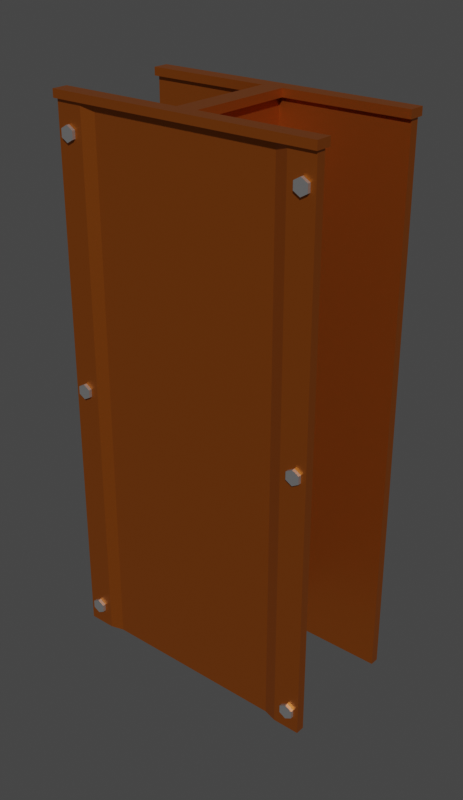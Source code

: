 # Source: Torre_de_ferro2.blend  (saved by Blender 2.90.8; exported with 4.5.12 LTS)
import bpy
from mathutils import Matrix  # noqa: F401  (used for matrix-valued properties, if any)

bpy.ops.wm.read_factory_settings(use_empty=True)
scene = bpy.context.scene
scene.name = 'Scene'

# ---- collections
col_collection = bpy.data.collections.new('Collection'); scene.collection.children.link(col_collection)

# ---- materials (node trees are filled in below, after node groups)
mat_metal = bpy.data.materials.new('Metal')
mat_metal.use_transparent_shadow = False
mat_metal_2 = bpy.data.materials.new('Metal 2')
mat_metal_2.use_transparent_shadow = False

# ---- material node trees
mat_metal.use_nodes = True; mat_metal.node_tree.nodes.clear()
_N = mat_metal.node_tree.nodes; _L = mat_metal.node_tree.links
n0 = _N.new('ShaderNodeBsdfPrincipled'); n0.name = 'Principled BSDF'; n0.location = (10, 300)
n0.distribution = 'GGX'
n0.subsurface_method = 'BURLEY'
n0.inputs[0].default_value = (0.5048, 0.1304, 0.0143, 1.0)
n0.inputs[1].default_value = 0.797
n0.inputs[2].default_value = 0.3909
n0.inputs[3].default_value = 1.45
n0.inputs[13].default_value = 0.3091
n0.inputs[27].default_value = (0.0, 0.0, 0.0, 1.0)
n0.inputs[28].default_value = 1.0
n1 = _N.new('ShaderNodeOutputMaterial'); n1.name = 'Material Output'; n1.location = (300, 300)
_L.new(n0.outputs[0], n1.inputs[0])
n1.is_active_output = True
mat_metal_2.use_nodes = True; mat_metal_2.node_tree.nodes.clear()
_N = mat_metal_2.node_tree.nodes; _L = mat_metal_2.node_tree.links
n0 = _N.new('ShaderNodeBsdfPrincipled'); n0.name = 'Principled BSDF'; n0.location = (10, 300)
n0.distribution = 'GGX'
n0.subsurface_method = 'BURLEY'
n0.inputs[0].default_value = (0.4991, 0.4991, 0.4991, 1.0)
n0.inputs[1].default_value = 0.797
n0.inputs[2].default_value = 0.3909
n0.inputs[3].default_value = 1.45
n0.inputs[13].default_value = 0.3091
n0.inputs[27].default_value = (0.0, 0.0, 0.0, 1.0)
n0.inputs[28].default_value = 1.0
n1 = _N.new('ShaderNodeOutputMaterial'); n1.name = 'Material Output'; n1.location = (300, 300)
_L.new(n0.outputs[0], n1.inputs[0])
n1.is_active_output = True

# ---- world
world_world = bpy.data.worlds.new('World'); scene.world = world_world
world_world.use_nodes = True; world_world.node_tree.nodes.clear()
_N = world_world.node_tree.nodes; _L = world_world.node_tree.links
n0 = _N.new('ShaderNodeOutputWorld'); n0.name = 'World Output'; n0.location = (300, 300)
n1 = _N.new('ShaderNodeBackground'); n1.name = 'Background'; n1.location = (10, 300)
n1.inputs[0].default_value = (0.05088, 0.05088, 0.05088, 1.0)
_L.new(n1.outputs[0], n0.inputs[0])
n0.is_active_output = True
world_world.color = (0.05088, 0.05088, 0.05088)
world_world.use_sun_shadow = False
world_world.sun_shadow_jitter_overblur = 0.0

# ---- meshes
me_cube_051 = bpy.data.meshes.new('Cube.051')
me_cube_051.from_pydata([(0.0655, -0.865, 8.127), (0.0655, -0.865, 1.192e-07), (-0.0695, -0.865, 8.127), (-0.0695, -0.865, 1.192e-07), (0.0655, 0.865, 8.127), (0.0655, 0.865, 1.192e-07), (-0.0695, 0.865, 8.127), (-0.0695, 0.865, 1.192e-07), (-2.013, -1.0, 5.96e-08), (-2.013, -1.0, 8.127), (-2.013, -0.865, 5.96e-08), (-2.013, -0.865, 8.127), (2.014, -1.0, 5.96e-08), (2.014, -1.0, 8.127), (2.014, -0.865, 5.96e-08), (2.014, -0.865, 8.127), (-1.828, -1.0, 0.4263), (-1.828, -1.047, 0.4263), (-1.728, -1.0, 0.3686), (-1.728, -1.047, 0.3686), (-1.728, -1.0, 0.2532), (-1.728, -1.047, 0.2532), (-1.828, -1.0, 0.1954), (-1.828, -1.047, 0.1954), (-1.928, -1.0, 0.2532), (-1.928, -1.047, 0.2532), (-1.928, -1.0, 0.3686), (-1.928, -1.047, 0.3686), (-1.828, -1.0, 4.177), (-1.828, -1.047, 4.177), (-1.728, -1.0, 4.119), (-1.728, -1.047, 4.119), (-1.728, -1.0, 4.003), (-1.728, -1.047, 4.003), (-1.828, -1.0, 3.946), (-1.828, -1.047, 3.946), (-1.928, -1.0, 4.003), (-1.928, -1.047, 4.003), (-1.928, -1.0, 4.119), (-1.928, -1.047, 4.119), (-1.828, -1.0, 7.819), (-1.828, -1.047, 7.819), (-1.728, -1.0, 7.761), (-1.728, -1.047, 7.761), (-1.728, -1.0, 7.646), (-1.728, -1.047, 7.646), (-1.828, -1.0, 7.588), (-1.828, -1.047, 7.588), (-1.928, -1.0, 7.646), (-1.928, -1.047, 7.646), (-1.928, -1.0, 7.761), (-1.928, -1.047, 7.761), (1.835, -1.0, 0.4263), (1.835, -1.047, 0.4263), (1.935, -1.0, 0.3686), (1.935, -1.047, 0.3686), (1.935, -1.0, 0.2532), (1.935, -1.047, 0.2532), (1.835, -1.0, 0.1954), (1.835, -1.047, 0.1954), (1.735, -1.0, 0.2532), (1.735, -1.047, 0.2532), (1.735, -1.0, 0.3686), (1.735, -1.047, 0.3686), (1.835, -1.0, 4.177), (1.835, -1.047, 4.177), (1.935, -1.0, 4.119), (1.935, -1.047, 4.119), (1.935, -1.0, 4.003), (1.935, -1.047, 4.003), (1.835, -1.0, 3.946), (1.835, -1.047, 3.946), (1.735, -1.0, 4.003), (1.735, -1.047, 4.003), (1.735, -1.0, 4.119), (1.735, -1.047, 4.119), (1.835, -1.0, 7.819), (1.835, -1.047, 7.819), (1.935, -1.0, 7.761), (1.935, -1.047, 7.761), (1.935, -1.0, 7.646), (1.935, -1.047, 7.646), (1.835, -1.0, 7.588), (1.835, -1.047, 7.588), (1.735, -1.0, 7.646), (1.735, -1.047, 7.646), (1.735, -1.0, 7.761), (1.735, -1.047, 7.761), (-1.828, 1.047, 0.4263), (-1.828, 1.0, 0.4263), (-1.728, 1.047, 0.3686), (-1.728, 1.0, 0.3686), (-1.728, 1.047, 0.2532), (-1.728, 1.0, 0.2532), (-1.828, 1.047, 0.1954), (-1.828, 1.0, 0.1954), (-1.928, 1.047, 0.2532), (-1.928, 1.0, 0.2532), (-1.928, 1.047, 0.3686), (-1.928, 1.0, 0.3686), (-1.828, 1.047, 4.177), (-1.828, 1.0, 4.177), (-1.728, 1.047, 4.119), (-1.728, 1.0, 4.119), (-1.728, 1.047, 4.003), (-1.728, 1.0, 4.003), (-1.828, 1.047, 3.946), (-1.828, 1.0, 3.946), (-1.928, 1.047, 4.003), (-1.928, 1.0, 4.003), (-1.928, 1.047, 4.119), (-1.928, 1.0, 4.119), (-1.828, 1.047, 7.819), (-1.828, 1.0, 7.819), (-1.728, 1.047, 7.761), (-1.728, 1.0, 7.761), (-1.728, 1.047, 7.646), (-1.728, 1.0, 7.646), (-1.828, 1.047, 7.588), (-1.828, 1.0, 7.588), (-1.928, 1.047, 7.646), (-1.928, 1.0, 7.646), (-1.928, 1.047, 7.761), (-1.928, 1.0, 7.761), (1.835, 1.047, 0.4263), (1.835, 1.0, 0.4263), (1.935, 1.047, 0.3686), (1.935, 1.0, 0.3686), (1.935, 1.047, 0.2532), (1.935, 1.0, 0.2532), (1.835, 1.047, 0.1954), (1.835, 1.0, 0.1954), (1.735, 1.047, 0.2532), (1.735, 1.0, 0.2532), (1.735, 1.047, 0.3686), (1.735, 1.0, 0.3686), (1.835, 1.047, 4.177), (1.835, 1.0, 4.177), (1.935, 1.047, 4.119), (1.935, 1.0, 4.119), (1.935, 1.047, 4.003), (1.935, 1.0, 4.003), (1.835, 1.047, 3.946), (1.835, 1.0, 3.946), (1.735, 1.047, 4.003), (1.735, 1.0, 4.003), (1.735, 1.047, 4.119), (1.735, 1.0, 4.119), (1.835, 1.047, 7.819), (1.835, 1.0, 7.819), (1.935, 1.047, 7.761), (1.935, 1.0, 7.761), (1.935, 1.047, 7.646), (1.935, 1.0, 7.646), (1.835, 1.047, 7.588), (1.835, 1.0, 7.588), (1.735, 1.047, 7.646), (1.735, 1.0, 7.646), (1.735, 1.047, 7.761), (1.735, 1.0, 7.761), (1.611, -0.865, 5.96e-08), (-1.61, -0.865, 5.96e-08), (-1.61, -0.865, 8.127), (1.611, -0.865, 8.127), (-1.61, -1.0, 5.96e-08), (1.611, -1.0, 5.96e-08), (1.611, -1.0, 8.127), (-1.61, -1.0, 8.127), (1.415, -0.865, 5.96e-08), (-1.414, -0.865, 5.96e-08), (-1.414, -0.865, 8.127), (1.415, -0.865, 8.127), (-1.414, -0.9436, 5.96e-08), (1.415, -0.9436, 5.96e-08), (1.415, -0.9436, 8.127), (-1.414, -0.9436, 8.127), (2.014, 1.0, 5.96e-08), (2.014, 1.0, 8.127), (2.014, 0.865, 5.96e-08), (2.014, 0.865, 8.127), (-2.013, 1.0, 5.96e-08), (-2.013, 1.0, 8.127), (-2.013, 0.865, 5.96e-08), (-2.013, 0.865, 8.127), (-1.61, 0.865, 5.96e-08), (1.611, 0.865, 5.96e-08), (1.611, 0.865, 8.127), (-1.61, 0.865, 8.127), (1.611, 1.0, 5.96e-08), (-1.61, 1.0, 5.96e-08), (-1.61, 1.0, 8.127), (1.611, 1.0, 8.127), (-1.414, 0.865, 5.96e-08), (1.415, 0.865, 5.96e-08), (1.415, 0.865, 8.127), (-1.414, 0.865, 8.127), (1.415, 0.9436, 5.96e-08), (-1.414, 0.9436, 5.96e-08), (-1.414, 0.9436, 8.127), (1.415, 0.9436, 8.127), (-0.1649, -1.048, 8.127), (0.1579, -1.048, 8.127), (-0.1649, 1.048, 8.127), (0.1579, 1.048, 8.127), (-0.1649, 1.048, 8.244), (-0.1649, -1.048, 8.244), (0.1579, -1.048, 8.244), (0.1579, 1.048, 8.244), (-0.1649, 0.8081, 8.127), (-0.1649, -0.8081, 8.127), (0.1579, -0.8081, 8.127), (0.1579, 0.8081, 8.127), (-0.1649, 0.8081, 8.244), (-0.1649, -0.8081, 8.244), (0.1579, -0.8081, 8.244), (0.1579, 0.8081, 8.244), (-2.039, -0.8081, 8.127), (-2.039, -1.048, 8.127), (2.04, 0.8081, 8.127), (2.04, 1.048, 8.127), (-2.039, -0.8081, 8.244), (-2.039, -1.048, 8.244), (2.04, 0.8081, 8.244), (2.04, 1.048, 8.244), (-2.039, 1.048, 8.127), (-2.039, 1.048, 8.244), (2.04, -1.048, 8.127), (2.04, -1.048, 8.244), (-2.039, 0.8081, 8.127), (2.04, -0.8081, 8.127), (-2.039, 0.8081, 8.244), (2.04, -0.8081, 8.244)], [], [(0, 4, 6, 2), (5, 1, 3, 7), (3, 2, 6, 7), (1, 0, 2, 3), (5, 4, 0, 1), (7, 6, 4, 5), (8, 9, 11, 10), (160, 163, 15, 14), (14, 15, 13, 12), (164, 167, 9, 8), (160, 14, 12, 165), (162, 11, 9, 167), (16, 17, 19, 18), (18, 19, 21, 20), (20, 21, 23, 22), (22, 23, 25, 24), (19, 17, 27, 25, 23, 21), (24, 25, 27, 26), (26, 27, 17, 16), (16, 18, 20, 22, 24, 26), (28, 29, 31, 30), (30, 31, 33, 32), (32, 33, 35, 34), (34, 35, 37, 36), (31, 29, 39, 37, 35, 33), (36, 37, 39, 38), (38, 39, 29, 28), (28, 30, 32, 34, 36, 38), (40, 41, 43, 42), (42, 43, 45, 44), (44, 45, 47, 46), (46, 47, 49, 48), (43, 41, 51, 49, 47, 45), (48, 49, 51, 50), (50, 51, 41, 40), (40, 42, 44, 46, 48, 50), (52, 53, 55, 54), (54, 55, 57, 56), (56, 57, 59, 58), (58, 59, 61, 60), (55, 53, 63, 61, 59, 57), (60, 61, 63, 62), (62, 63, 53, 52), (52, 54, 56, 58, 60, 62), (64, 65, 67, 66), (66, 67, 69, 68), (68, 69, 71, 70), (70, 71, 73, 72), (67, 65, 75, 73, 71, 69), (72, 73, 75, 74), (74, 75, 65, 64), (64, 66, 68, 70, 72, 74), (76, 77, 79, 78), (78, 79, 81, 80), (80, 81, 83, 82), (82, 83, 85, 84), (79, 77, 87, 85, 83, 81), (84, 85, 87, 86), (86, 87, 77, 76), (76, 78, 80, 82, 84, 86), (88, 89, 91, 90), (90, 91, 93, 92), (92, 93, 95, 94), (94, 95, 97, 96), (91, 89, 99, 97, 95, 93), (96, 97, 99, 98), (98, 99, 89, 88), (88, 90, 92, 94, 96, 98), (100, 101, 103, 102), (102, 103, 105, 104), (104, 105, 107, 106), (106, 107, 109, 108), (103, 101, 111, 109, 107, 105), (108, 109, 111, 110), (110, 111, 101, 100), (100, 102, 104, 106, 108, 110), (112, 113, 115, 114), (114, 115, 117, 116), (116, 117, 119, 118), (118, 119, 121, 120), (115, 113, 123, 121, 119, 117), (120, 121, 123, 122), (122, 123, 113, 112), (112, 114, 116, 118, 120, 122), (124, 125, 127, 126), (126, 127, 129, 128), (128, 129, 131, 130), (130, 131, 133, 132), (127, 125, 135, 133, 131, 129), (132, 133, 135, 134), (134, 135, 125, 124), (124, 126, 128, 130, 132, 134), (136, 137, 139, 138), (138, 139, 141, 140), (140, 141, 143, 142), (142, 143, 145, 144), (139, 137, 147, 145, 143, 141), (144, 145, 147, 146), (146, 147, 137, 136), (136, 138, 140, 142, 144, 146), (148, 149, 151, 150), (150, 151, 153, 152), (152, 153, 155, 154), (154, 155, 157, 156), (151, 149, 159, 157, 155, 153), (156, 157, 159, 158), (158, 159, 149, 148), (148, 150, 152, 154, 156, 158), (15, 163, 166, 13), (170, 162, 167, 175), (10, 161, 164, 8), (168, 160, 165, 173), (12, 13, 166, 165), (172, 175, 167, 164), (10, 11, 162, 161), (168, 171, 163, 160), (161, 162, 170, 169), (169, 170, 171, 168), (165, 166, 174, 173), (173, 174, 175, 172), (161, 169, 172, 164), (169, 168, 173, 172), (163, 171, 174, 166), (171, 170, 175, 174), (176, 177, 179, 178), (184, 187, 183, 182), (182, 183, 181, 180), (188, 191, 177, 176), (184, 182, 180, 189), (186, 179, 177, 191), (183, 187, 190, 181), (194, 186, 191, 199), (178, 185, 188, 176), (192, 184, 189, 197), (180, 181, 190, 189), (196, 199, 191, 188), (178, 179, 186, 185), (192, 195, 187, 184), (185, 186, 194, 193), (193, 194, 195, 192), (189, 190, 198, 197), (197, 198, 199, 196), (185, 193, 196, 188), (193, 192, 197, 196), (187, 195, 198, 190), (195, 194, 199, 198), (208, 202, 203, 211), (212, 215, 207, 204), (203, 202, 204, 207), (200, 201, 206, 205), (204, 202, 224, 225), (209, 200, 217, 216), (210, 214, 231, 229), (208, 209, 213, 212), (201, 210, 229, 226), (210, 211, 215, 214), (205, 206, 214, 213), (213, 214, 215, 212), (200, 209, 210, 201), (209, 208, 211, 210), (218, 219, 223, 222), (216, 217, 221, 220), (224, 228, 230, 225), (226, 229, 231, 227), (215, 211, 218, 222), (212, 204, 225, 230), (203, 207, 223, 219), (211, 203, 219, 218), (206, 201, 226, 227), (214, 206, 227, 231), (200, 205, 221, 217), (205, 213, 220, 221), (202, 208, 228, 224), (208, 212, 230, 228), (207, 215, 222, 223), (213, 209, 216, 220)])
me_cube_051.polygons.foreach_set('material_index', [0, 0, 0, 0, 0, 0, 0, 0, 0, 0, 0, 0, 1, 1, 1, 1, 1, 1, 1, 1, 1, 1, 1, 1, 1, 1, 1, 1, 1, 1, 1, 1, 1, 1, 1, 1, 1, 1, 1, 1, 1, 1, 1, 1, 1, 1, 1, 1, 1, 1, 1, 1, 1, 1, 1, 1, 1, 1, 1, 1, 1, 1, 1, 1, 1, 1, 1, 1, 1, 1, 1, 1, 1, 1, 1, 1, 1, 1, 1, 1, 1, 1, 1, 1, 1, 1, 1, 1, 1, 1, 1, 1, 1, 1, 1, 1, 1, 1, 1, 1, 1, 1, 1, 1, 1, 1, 1, 1, 0, 0, 0, 0, 0, 0, 0, 0, 0, 0, 0, 0, 0, 0, 0, 0, 0, 0, 0, 0, 0, 0, 0, 0, 0, 0, 0, 0, 0, 0, 0, 0, 0, 0, 0, 0, 0, 0, 0, 0, 0, 0, 0, 0, 0, 0, 0, 0, 0, 0, 0, 0, 0, 0, 0, 0, 0, 0, 0, 0, 0, 0, 0, 0, 0, 0, 0, 0])
_uv = me_cube_051.uv_layers.new(name='UVMap')
_uv.uv.foreach_set('vector', [0.625, 0.5, 0.875, 0.5, 0.875, 0.75, 0.625, 0.75, 0.125, 0.5, 0.375, 0.5, 0.375, 0.75, 0.125, 0.75, 0.375, 0.75, 0.625, 0.75, 0.625, 1.0, 0.375, 1.0, 0.375, 0.5, 0.625, 0.5, 0.625, 0.75, 0.375, 0.75, 0.375, 0.25, 0.625, 0.25, 0.625, 0.5, 0.375, 0.5, 0.375, 0.0, 0.625, 0.0, 0.625, 0.25, 0.375, 0.25, 0.375, 0.0, 0.625, 0.0, 0.625, 0.25, 0.375, 0.25, 0.375, 0.4167, 0.625, 0.4167, 0.625, 0.5, 0.375, 0.5, 0.375, 0.5, 0.625, 0.5, 0.625, 0.75, 0.375, 0.75, 0.375, 0.9167, 0.625, 0.9167, 0.625, 1.0, 0.375, 1.0, 0.2917, 0.5, 0.375, 0.5, 0.375, 0.75, 0.2917, 0.75, 0.7917, 0.5, 0.875, 0.5, 0.875, 0.75, 0.7917, 0.75, 1.0, 0.5, 1.0, 1.0, 0.8333, 1.0, 0.8333, 0.5, 0.8333, 0.5, 0.8333, 1.0, 0.6667, 1.0, 0.6667, 0.5, 0.6667, 0.5, 0.6667, 1.0, 0.5, 1.0, 0.5, 0.5, 0.5, 0.5, 0.5, 1.0, 0.3333, 1.0, 0.3333, 0.5, 0.4578, 0.37, 0.25, 0.49, 0.04215, 0.37, 0.04215, 0.13, 0.25, 0.01, 0.4578, 0.13, 0.3333, 0.5, 0.3333, 1.0, 0.1667, 1.0, 0.1667, 0.5, 0.1667, 0.5, 0.1667, 1.0, -8.941e-08, 1.0, -8.941e-08, 0.5, 0.75, 0.49, 0.9578, 0.37, 0.9578, 0.13, 0.75, 0.01, 0.5422, 0.13, 0.5422, 0.37, 1.0, 0.5, 1.0, 1.0, 0.8333, 1.0, 0.8333, 0.5, 0.8333, 0.5, 0.8333, 1.0, 0.6667, 1.0, 0.6667, 0.5, 0.6667, 0.5, 0.6667, 1.0, 0.5, 1.0, 0.5, 0.5, 0.5, 0.5, 0.5, 1.0, 0.3333, 1.0, 0.3333, 0.5, 0.4578, 0.37, 0.25, 0.49, 0.04215, 0.37, 0.04215, 0.13, 0.25, 0.01, 0.4578, 0.13, 0.3333, 0.5, 0.3333, 1.0, 0.1667, 1.0, 0.1667, 0.5, 0.1667, 0.5, 0.1667, 1.0, -8.941e-08, 1.0, -8.941e-08, 0.5, 0.75, 0.49, 0.9578, 0.37, 0.9578, 0.13, 0.75, 0.01, 0.5422, 0.13, 0.5422, 0.37, 1.0, 0.5, 1.0, 1.0, 0.8333, 1.0, 0.8333, 0.5, 0.8333, 0.5, 0.8333, 1.0, 0.6667, 1.0, 0.6667, 0.5, 0.6667, 0.5, 0.6667, 1.0, 0.5, 1.0, 0.5, 0.5, 0.5, 0.5, 0.5, 1.0, 0.3333, 1.0, 0.3333, 0.5, 0.4578, 0.37, 0.25, 0.49, 0.04215, 0.37, 0.04215, 0.13, 0.25, 0.01, 0.4578, 0.13, 0.3333, 0.5, 0.3333, 1.0, 0.1667, 1.0, 0.1667, 0.5, 0.1667, 0.5, 0.1667, 1.0, -8.941e-08, 1.0, -8.941e-08, 0.5, 0.75, 0.49, 0.9578, 0.37, 0.9578, 0.13, 0.75, 0.01, 0.5422, 0.13, 0.5422, 0.37, 1.0, 0.5, 1.0, 1.0, 0.8333, 1.0, 0.8333, 0.5, 0.8333, 0.5, 0.8333, 1.0, 0.6667, 1.0, 0.6667, 0.5, 0.6667, 0.5, 0.6667, 1.0, 0.5, 1.0, 0.5, 0.5, 0.5, 0.5, 0.5, 1.0, 0.3333, 1.0, 0.3333, 0.5, 0.4578, 0.37, 0.25, 0.49, 0.04215, 0.37, 0.04215, 0.13, 0.25, 0.01, 0.4578, 0.13, 0.3333, 0.5, 0.3333, 1.0, 0.1667, 1.0, 0.1667, 0.5, 0.1667, 0.5, 0.1667, 1.0, -8.941e-08, 1.0, -8.941e-08, 0.5, 0.75, 0.49, 0.9578, 0.37, 0.9578, 0.13, 0.75, 0.01, 0.5422, 0.13, 0.5422, 0.37, 1.0, 0.5, 1.0, 1.0, 0.8333, 1.0, 0.8333, 0.5, 0.8333, 0.5, 0.8333, 1.0, 0.6667, 1.0, 0.6667, 0.5, 0.6667, 0.5, 0.6667, 1.0, 0.5, 1.0, 0.5, 0.5, 0.5, 0.5, 0.5, 1.0, 0.3333, 1.0, 0.3333, 0.5, 0.4578, 0.37, 0.25, 0.49, 0.04215, 0.37, 0.04215, 0.13, 0.25, 0.01, 0.4578, 0.13, 0.3333, 0.5, 0.3333, 1.0, 0.1667, 1.0, 0.1667, 0.5, 0.1667, 0.5, 0.1667, 1.0, -8.941e-08, 1.0, -8.941e-08, 0.5, 0.75, 0.49, 0.9578, 0.37, 0.9578, 0.13, 0.75, 0.01, 0.5422, 0.13, 0.5422, 0.37, 1.0, 0.5, 1.0, 1.0, 0.8333, 1.0, 0.8333, 0.5, 0.8333, 0.5, 0.8333, 1.0, 0.6667, 1.0, 0.6667, 0.5, 0.6667, 0.5, 0.6667, 1.0, 0.5, 1.0, 0.5, 0.5, 0.5, 0.5, 0.5, 1.0, 0.3333, 1.0, 0.3333, 0.5, 0.4578, 0.37, 0.25, 0.49, 0.04215, 0.37, 0.04215, 0.13, 0.25, 0.01, 0.4578, 0.13, 0.3333, 0.5, 0.3333, 1.0, 0.1667, 1.0, 0.1667, 0.5, 0.1667, 0.5, 0.1667, 1.0, -8.941e-08, 1.0, -8.941e-08, 0.5, 0.75, 0.49, 0.9578, 0.37, 0.9578, 0.13, 0.75, 0.01, 0.5422, 0.13, 0.5422, 0.37, 1.0, 0.5, 1.0, 1.0, 0.8333, 1.0, 0.8333, 0.5, 0.8333, 0.5, 0.8333, 1.0, 0.6667, 1.0, 0.6667, 0.5, 0.6667, 0.5, 0.6667, 1.0, 0.5, 1.0, 0.5, 0.5, 0.5, 0.5, 0.5, 1.0, 0.3333, 1.0, 0.3333, 0.5, 0.4578, 0.37, 0.25, 0.49, 0.04215, 0.37, 0.04215, 0.13, 0.25, 0.01, 0.4578, 0.13, 0.3333, 0.5, 0.3333, 1.0, 0.1667, 1.0, 0.1667, 0.5, 0.1667, 0.5, 0.1667, 1.0, -8.941e-08, 1.0, -8.941e-08, 0.5, 0.75, 0.49, 0.9578, 0.37, 0.9578, 0.13, 0.75, 0.01, 0.5422, 0.13, 0.5422, 0.37, 1.0, 0.5, 1.0, 1.0, 0.8333, 1.0, 0.8333, 0.5, 0.8333, 0.5, 0.8333, 1.0, 0.6667, 1.0, 0.6667, 0.5, 0.6667, 0.5, 0.6667, 1.0, 0.5, 1.0, 0.5, 0.5, 0.5, 0.5, 0.5, 1.0, 0.3333, 1.0, 0.3333, 0.5, 0.4578, 0.37, 0.25, 0.49, 0.04215, 0.37, 0.04215, 0.13, 0.25, 0.01, 0.4578, 0.13, 0.3333, 0.5, 0.3333, 1.0, 0.1667, 1.0, 0.1667, 0.5, 0.1667, 0.5, 0.1667, 1.0, -8.941e-08, 1.0, -8.941e-08, 0.5, 0.75, 0.49, 0.9578, 0.37, 0.9578, 0.13, 0.75, 0.01, 0.5422, 0.13, 0.5422, 0.37, 1.0, 0.5, 1.0, 1.0, 0.8333, 1.0, 0.8333, 0.5, 0.8333, 0.5, 0.8333, 1.0, 0.6667, 1.0, 0.6667, 0.5, 0.6667, 0.5, 0.6667, 1.0, 0.5, 1.0, 0.5, 0.5, 0.5, 0.5, 0.5, 1.0, 0.3333, 1.0, 0.3333, 0.5, 0.4578, 0.37, 0.25, 0.49, 0.04215, 0.37, 0.04215, 0.13, 0.25, 0.01, 0.4578, 0.13, 0.3333, 0.5, 0.3333, 1.0, 0.1667, 1.0, 0.1667, 0.5, 0.1667, 0.5, 0.1667, 1.0, -8.941e-08, 1.0, -8.941e-08, 0.5, 0.75, 0.49, 0.9578, 0.37, 0.9578, 0.13, 0.75, 0.01, 0.5422, 0.13, 0.5422, 0.37, 1.0, 0.5, 1.0, 1.0, 0.8333, 1.0, 0.8333, 0.5, 0.8333, 0.5, 0.8333, 1.0, 0.6667, 1.0, 0.6667, 0.5, 0.6667, 0.5, 0.6667, 1.0, 0.5, 1.0, 0.5, 0.5, 0.5, 0.5, 0.5, 1.0, 0.3333, 1.0, 0.3333, 0.5, 0.4578, 0.37, 0.25, 0.49, 0.04215, 0.37, 0.04215, 0.13, 0.25, 0.01, 0.4578, 0.13, 0.3333, 0.5, 0.3333, 1.0, 0.1667, 1.0, 0.1667, 0.5, 0.1667, 0.5, 0.1667, 1.0, -8.941e-08, 1.0, -8.941e-08, 0.5, 0.75, 0.49, 0.9578, 0.37, 0.9578, 0.13, 0.75, 0.01, 0.5422, 0.13, 0.5422, 0.37, 1.0, 0.5, 1.0, 1.0, 0.8333, 1.0, 0.8333, 0.5, 0.8333, 0.5, 0.8333, 1.0, 0.6667, 1.0, 0.6667, 0.5, 0.6667, 0.5, 0.6667, 1.0, 0.5, 1.0, 0.5, 0.5, 0.5, 0.5, 0.5, 1.0, 0.3333, 1.0, 0.3333, 0.5, 0.4578, 0.37, 0.25, 0.49, 0.04215, 0.37, 0.04215, 0.13, 0.25, 0.01, 0.4578, 0.13, 0.3333, 0.5, 0.3333, 1.0, 0.1667, 1.0, 0.1667, 0.5, 0.1667, 0.5, 0.1667, 1.0, -8.941e-08, 1.0, -8.941e-08, 0.5, 0.75, 0.49, 0.9578, 0.37, 0.9578, 0.13, 0.75, 0.01, 0.5422, 0.13, 0.5422, 0.37, 1.0, 0.5, 1.0, 1.0, 0.8333, 1.0, 0.8333, 0.5, 0.8333, 0.5, 0.8333, 1.0, 0.6667, 1.0, 0.6667, 0.5, 0.6667, 0.5, 0.6667, 1.0, 0.5, 1.0, 0.5, 0.5, 0.5, 0.5, 0.5, 1.0, 0.3333, 1.0, 0.3333, 0.5, 0.4578, 0.37, 0.25, 0.49, 0.04215, 0.37, 0.04215, 0.13, 0.25, 0.01, 0.4578, 0.13, 0.3333, 0.5, 0.3333, 1.0, 0.1667, 1.0, 0.1667, 0.5, 0.1667, 0.5, 0.1667, 1.0, -8.941e-08, 1.0, -8.941e-08, 0.5, 0.75, 0.49, 0.9578, 0.37, 0.9578, 0.13, 0.75, 0.01, 0.5422, 0.13, 0.5422, 0.37, 0.625, 0.5, 0.7083, 0.5, 0.7083, 0.75, 0.625, 0.75, 0.7639, 0.5, 0.7917, 0.5, 0.7917, 0.75, 0.7639, 0.75, 0.125, 0.5, 0.2083, 0.5, 0.2083, 0.75, 0.125, 0.75, 0.2639, 0.5, 0.2917, 0.5, 0.2917, 0.75, 0.2639, 0.75, 0.375, 0.75, 0.625, 0.75, 0.625, 0.8333, 0.375, 0.8333, 0.375, 0.8889, 0.625, 0.8889, 0.625, 0.9167, 0.375, 0.9167, 0.375, 0.25, 0.625, 0.25, 0.625, 0.3333, 0.375, 0.3333, 0.375, 0.3889, 0.625, 0.3889, 0.625, 0.4167, 0.375, 0.4167, 0.375, 0.3333, 0.625, 0.3333, 0.625, 0.3611, 0.375, 0.3611, 0.375, 0.3611, 0.625, 0.3611, 0.625, 0.3889, 0.375, 0.3889, 0.375, 0.8333, 0.625, 0.8333, 0.625, 0.8611, 0.375, 0.8611, 0.375, 0.8611, 0.625, 0.8611, 0.625, 0.8889, 0.375, 0.8889, 0.2083, 0.5, 0.2361, 0.5, 0.2361, 0.75, 0.2083, 0.75, 0.2361, 0.5, 0.2639, 0.5, 0.2639, 0.75, 0.2361, 0.75, 0.7083, 0.5, 0.7361, 0.5, 0.7361, 0.75, 0.7083, 0.75, 0.7361, 0.5, 0.7639, 0.5, 0.7639, 0.75, 0.7361, 0.75, 0.375, 0.0, 0.625, 0.0, 0.625, 0.25, 0.375, 0.25, 0.375, 0.4167, 0.625, 0.4167, 0.625, 0.5, 0.375, 0.5, 0.375, 0.5, 0.625, 0.5, 0.625, 0.75, 0.375, 0.75, 0.375, 0.9167, 0.625, 0.9167, 0.625, 1.0, 0.375, 1.0, 0.2917, 0.5, 0.375, 0.5, 0.375, 0.75, 0.2917, 0.75, 0.7917, 0.5, 0.875, 0.5, 0.875, 0.75, 0.7917, 0.75, 0.625, 0.5, 0.7083, 0.5, 0.7083, 0.75, 0.625, 0.75, 0.7639, 0.5, 0.7917, 0.5, 0.7917, 0.75, 0.7639, 0.75, 0.125, 0.5, 0.2083, 0.5, 0.2083, 0.75, 0.125, 0.75, 0.2639, 0.5, 0.2917, 0.5, 0.2917, 0.75, 0.2639, 0.75, 0.375, 0.75, 0.625, 0.75, 0.625, 0.8333, 0.375, 0.8333, 0.375, 0.8889, 0.625, 0.8889, 0.625, 0.9167, 0.375, 0.9167, 0.375, 0.25, 0.625, 0.25, 0.625, 0.3333, 0.375, 0.3333, 0.375, 0.3889, 0.625, 0.3889, 0.625, 0.4167, 0.375, 0.4167, 0.375, 0.3333, 0.625, 0.3333, 0.625, 0.3611, 0.375, 0.3611, 0.375, 0.3611, 0.625, 0.3611, 0.625, 0.3889, 0.375, 0.3889, 0.375, 0.8333, 0.625, 0.8333, 0.625, 0.8611, 0.375, 0.8611, 0.375, 0.8611, 0.625, 0.8611, 0.625, 0.8889, 0.375, 0.8889, 0.2083, 0.5, 0.2361, 0.5, 0.2361, 0.75, 0.2083, 0.75, 0.2361, 0.5, 0.2639, 0.5, 0.2639, 0.75, 0.2361, 0.75, 0.7083, 0.5, 0.7361, 0.5, 0.7361, 0.75, 0.7083, 0.75, 0.7361, 0.5, 0.7639, 0.5, 0.7639, 0.75, 0.7361, 0.75, 0.0, 0.6667, 0.0, 1.0, 1.0, 1.0, 1.0, 0.6667, 0.0, 0.6667, 1.0, 0.6667, 1.0, 1.0, 0.0, 1.0, 1.0, 1.0, 0.0, 1.0, 0.0, 1.0, 1.0, 1.0, 0.0, 0.0, 1.0, 0.0, 1.0, 0.0, 0.0, 0.0, 0.0, 1.0, 0.0, 1.0, 0.0, 1.0, 0.0, 1.0, 0.0, 0.3333, 0.0, 0.0, 0.0, 0.0, 0.0, 0.3333, 1.0, 0.3333, 1.0, 0.3333, 1.0, 0.3333, 1.0, 0.3333, 0.0, 0.6667, 0.0, 0.3333, 0.0, 0.3333, 0.0, 0.6667, 1.0, 0.0, 1.0, 0.3333, 1.0, 0.3333, 1.0, 0.0, 1.0, 0.3333, 1.0, 0.6667, 1.0, 0.6667, 1.0, 0.3333, 0.0, 0.0, 1.0, 0.0, 1.0, 0.3333, 0.0, 0.3333, 0.0, 0.3333, 1.0, 0.3333, 1.0, 0.6667, 0.0, 0.6667, 0.0, 0.0, 0.0, 0.3333, 1.0, 0.3333, 1.0, 0.0, 0.0, 0.3333, 0.0, 0.6667, 1.0, 0.6667, 1.0, 0.3333, 1.0, 0.6667, 1.0, 1.0, 1.0, 1.0, 1.0, 0.6667, 0.0, 0.3333, 0.0, 0.0, 0.0, 0.0, 0.0, 0.3333, 0.0, 1.0, 0.0, 0.6667, 0.0, 0.6667, 0.0, 1.0, 1.0, 0.0, 1.0, 0.3333, 1.0, 0.3333, 1.0, 0.0, 1.0, 0.6667, 1.0, 0.6667, 1.0, 0.6667, 1.0, 0.6667, 0.0, 0.6667, 0.0, 1.0, 0.0, 1.0, 0.0, 0.6667, 1.0, 1.0, 1.0, 1.0, 1.0, 1.0, 1.0, 1.0, 1.0, 0.6667, 1.0, 1.0, 1.0, 1.0, 1.0, 0.6667, 1.0, 0.0, 1.0, 0.0, 1.0, 0.0, 1.0, 0.0, 1.0, 0.3333, 1.0, 0.0, 1.0, 0.0, 1.0, 0.3333, 0.0, 0.0, 0.0, 0.0, 0.0, 0.0, 0.0, 0.0, 0.0, 0.0, 0.0, 0.3333, 0.0, 0.3333, 0.0, 0.0, 0.0, 1.0, 0.0, 0.6667, 0.0, 0.6667, 0.0, 1.0, 0.0, 0.6667, 0.0, 0.6667, 0.0, 0.6667, 0.0, 0.6667, 1.0, 1.0, 1.0, 0.6667, 1.0, 0.6667, 1.0, 1.0, 0.0, 0.3333, 0.0, 0.3333, 0.0, 0.3333, 0.0, 0.3333])
me_cube_051.materials.append(mat_metal)
me_cube_051.materials.append(mat_metal_2)
me_cube_051.use_remesh_fix_poles = True
me_cube_051.use_remesh_preserve_attributes = False
me_cube_051.use_mirror_vertex_groups = False
me_cube_051.update()

# ---- objects
ob_cube_001 = bpy.data.objects.new('Cube.001', me_cube_051)

# ---- transforms, parenting, visibility, modifiers, constraints
ob_cube_001.location = (0.0, 0.0, 0.0)
ob_cube_001.scale = (0.2815, 0.2815, 0.2815)
ob_cube_001.lineart.crease_threshold = 0.0

# ---- collection membership
col_collection.objects.link(ob_cube_001)

# ---- scene / render settings (as saved in the file)
scene.frame_start = 1; scene.frame_end = 250; scene.frame_set(2)
scene.render.engine = 'BLENDER_EEVEE_NEXT'
scene.render.image_settings.file_format = 'FFMPEG'
scene.render.image_settings.color_mode = 'RGB'
scene.render.resolution_y = 3316
scene.render.resolution_percentage = 50
scene.cycles.use_denoising = False
scene.cycles.samples = 128
scene.cycles.sampling_pattern = 'TABULATED_SOBOL'
scene.cycles.use_adaptive_sampling = False
scene.cycles.use_light_tree = False
scene.view_settings.view_transform = 'Filmic'
bpy.context.view_layer.update()

# ---- added for rendering (the .blend has no active camera and no usable light): camera, sun
cam_auto = bpy.data.cameras.new('AutoCamera')
cam_auto.lens = 50.0
cam_auto.sensor_width = 36.0
cam_auto.clip_end = 1000.0
ob_auto_camera = bpy.data.objects.new('AutoCamera', cam_auto)
scene.collection.objects.link(ob_auto_camera)
ob_auto_camera.location = (2.45721, -2.94854, 3.12608)
ob_auto_camera.rotation_euler = (1.09748, -7.21219e-08, 0.694738)
scene.camera = ob_auto_camera
light_auto_sun = bpy.data.lights.new('AutoSun', 'SUN')
light_auto_sun.energy = 3.0
light_auto_sun.angle = 0.0523599
ob_auto_sun = bpy.data.objects.new('AutoSun', light_auto_sun)
scene.collection.objects.link(ob_auto_sun)
ob_auto_sun.rotation_euler = (0.872665, 0.174533, 0.523599)
bpy.context.view_layer.update()

